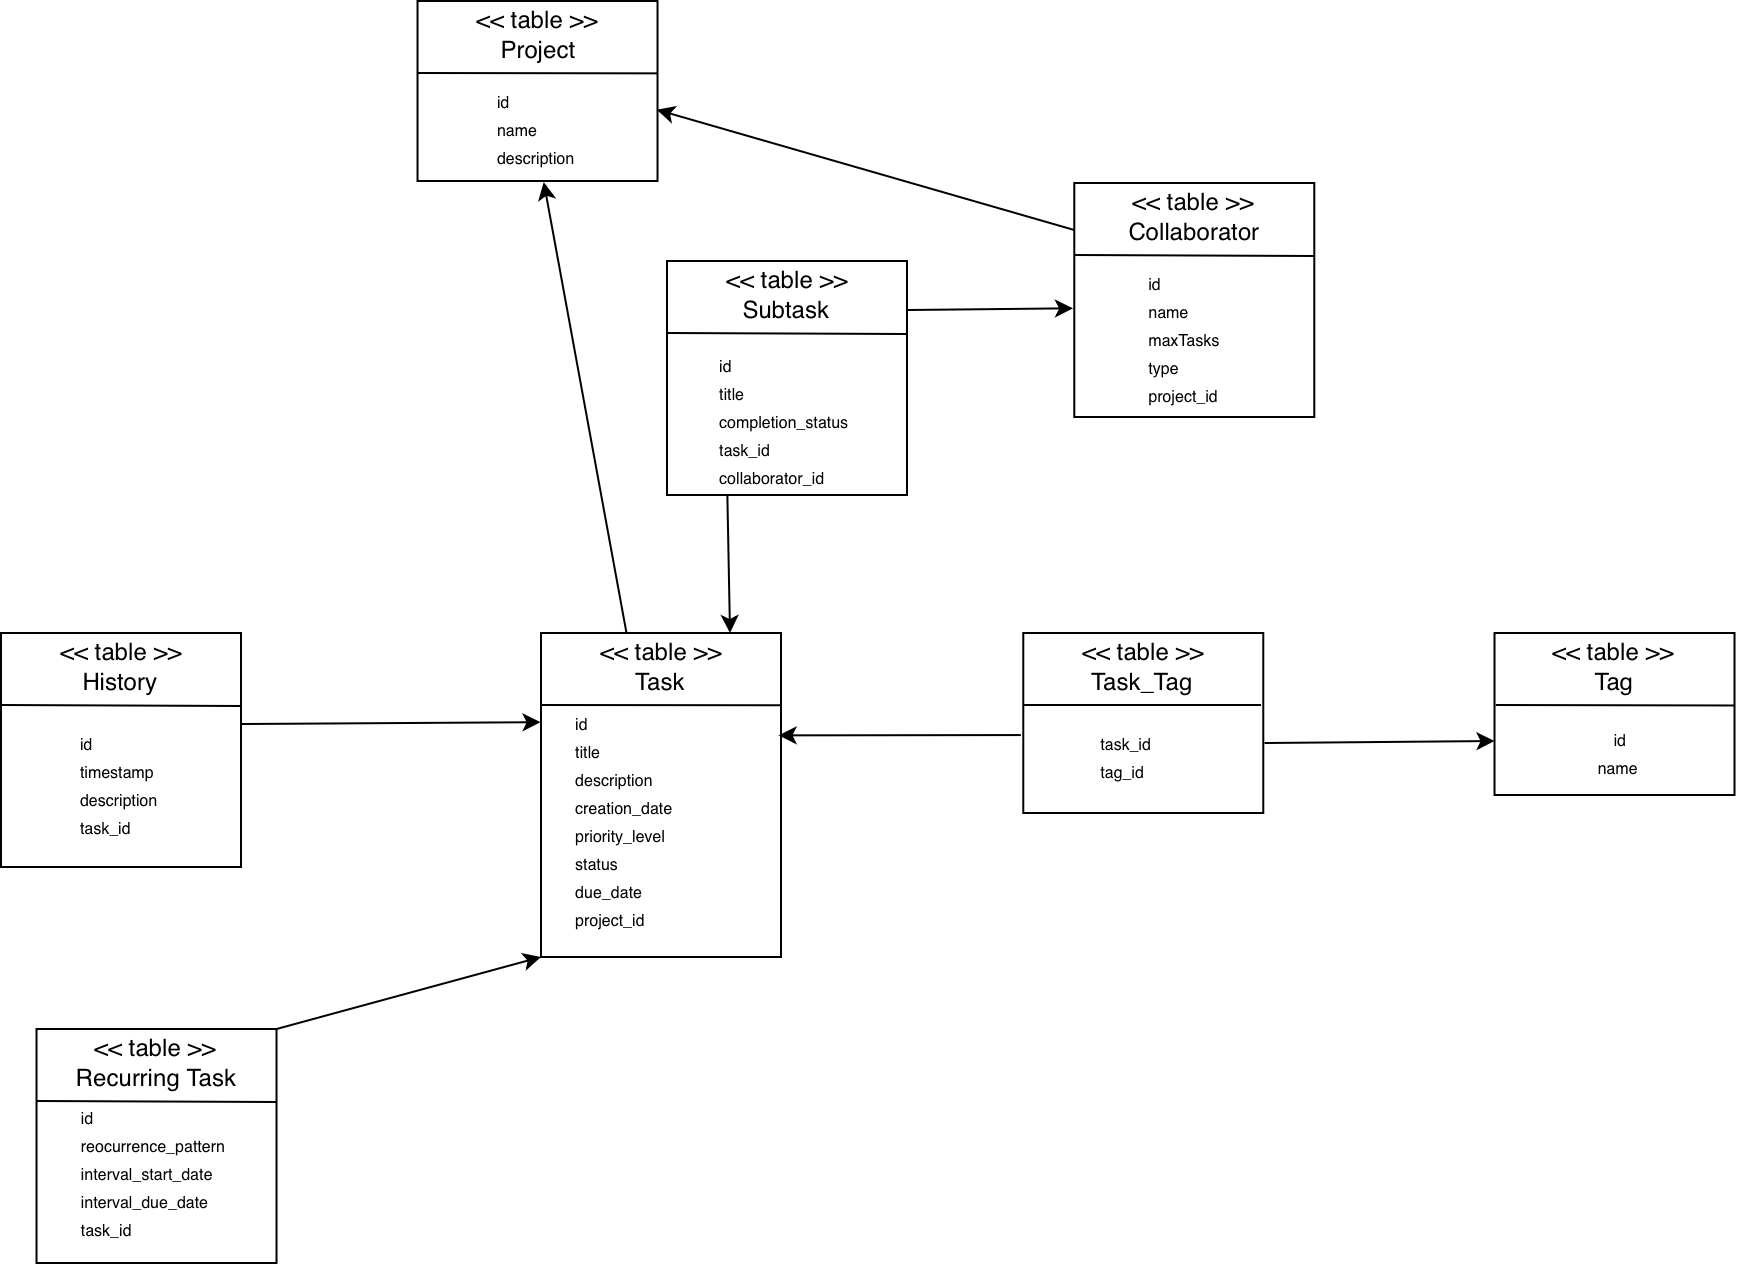

The diagram above was exported from draw.io. Its source (the exported page's mxGraphModel, read from the mxfile embedded in the PNG):
<mxGraphModel dx="2001" dy="1999" grid="1" gridSize="9" guides="1" tooltips="1" connect="1" arrows="1" fold="1" page="1" pageScale="1" pageWidth="827" pageHeight="1169" math="0" shadow="0">
  <root>
    <mxCell id="0" />
    <mxCell id="1" parent="0" />
    <mxCell id="7z2t-T4PWJ7Z9LKIBFc4-1" parent="1" style="rounded=0;whiteSpace=wrap;html=1;" value="" vertex="1">
      <mxGeometry height="162" width="120" x="99" y="171" as="geometry" />
    </mxCell>
    <mxCell id="7z2t-T4PWJ7Z9LKIBFc4-2" edge="1" parent="1" style="endArrow=none;html=1;rounded=0;entryX=1.003;entryY=0.223;entryDx=0;entryDy=0;entryPerimeter=0;" target="7z2t-T4PWJ7Z9LKIBFc4-1" value="">
      <mxGeometry height="50" relative="1" width="50" as="geometry">
        <mxPoint x="99" y="207" as="sourcePoint" />
        <mxPoint x="216" y="207" as="targetPoint" />
      </mxGeometry>
    </mxCell>
    <mxCell id="7z2t-T4PWJ7Z9LKIBFc4-3" parent="1" style="text;html=1;whiteSpace=wrap;strokeColor=none;fillColor=none;align=center;verticalAlign=middle;rounded=0;" value="&amp;lt;&amp;lt; table &amp;gt;&amp;gt;" vertex="1">
      <mxGeometry height="18" width="69" x="124.5" y="171" as="geometry" />
    </mxCell>
    <mxCell id="7z2t-T4PWJ7Z9LKIBFc4-4" parent="1" style="text;html=1;whiteSpace=wrap;strokeColor=none;fillColor=none;align=center;verticalAlign=middle;rounded=0;" value="Task" vertex="1">
      <mxGeometry height="30" width="60" x="129" y="180" as="geometry" />
    </mxCell>
    <mxCell id="7z2t-T4PWJ7Z9LKIBFc4-5" parent="1" style="rounded=0;whiteSpace=wrap;html=1;" value="" vertex="1">
      <mxGeometry height="81" width="120" x="575.76" y="171" as="geometry" />
    </mxCell>
    <mxCell id="7z2t-T4PWJ7Z9LKIBFc4-6" edge="1" parent="1" style="endArrow=none;html=1;rounded=0;entryX=1.002;entryY=0.312;entryDx=0;entryDy=0;entryPerimeter=0;exitX=0.007;exitY=0.309;exitDx=0;exitDy=0;exitPerimeter=0;" value="">
      <mxGeometry height="50" relative="1" width="50" as="geometry">
        <mxPoint x="576.3599999999999" y="206.99899999999977" as="sourcePoint" />
        <mxPoint x="695.7600000000004" y="207.24199999999993" as="targetPoint" />
      </mxGeometry>
    </mxCell>
    <mxCell id="7z2t-T4PWJ7Z9LKIBFc4-7" parent="1" style="text;html=1;whiteSpace=wrap;strokeColor=none;fillColor=none;align=center;verticalAlign=middle;rounded=0;" value="&amp;lt;&amp;lt; table &amp;gt;&amp;gt;" vertex="1">
      <mxGeometry height="18" width="69" x="601.26" y="171" as="geometry" />
    </mxCell>
    <mxCell id="7z2t-T4PWJ7Z9LKIBFc4-8" parent="1" style="text;html=1;whiteSpace=wrap;strokeColor=none;fillColor=none;align=center;verticalAlign=middle;rounded=0;" value="Tag" vertex="1">
      <mxGeometry height="30" width="60" x="605.76" y="180" as="geometry" />
    </mxCell>
    <mxCell id="7z2t-T4PWJ7Z9LKIBFc4-9" parent="1" style="rounded=0;whiteSpace=wrap;html=1;" value="" vertex="1">
      <mxGeometry height="90" width="120" x="37.25999999999999" y="-145" as="geometry" />
    </mxCell>
    <mxCell id="7z2t-T4PWJ7Z9LKIBFc4-10" edge="1" parent="1" style="endArrow=none;html=1;rounded=0;entryX=1.001;entryY=0.402;entryDx=0;entryDy=0;entryPerimeter=0;" target="7z2t-T4PWJ7Z9LKIBFc4-9" value="">
      <mxGeometry height="50" relative="1" width="50" as="geometry">
        <mxPoint x="37.5" y="-109" as="sourcePoint" />
        <mxPoint x="154.5" y="-109" as="targetPoint" />
      </mxGeometry>
    </mxCell>
    <mxCell id="7z2t-T4PWJ7Z9LKIBFc4-11" parent="1" style="text;html=1;whiteSpace=wrap;strokeColor=none;fillColor=none;align=center;verticalAlign=middle;rounded=0;" value="&amp;lt;&amp;lt; table &amp;gt;&amp;gt;" vertex="1">
      <mxGeometry height="18" width="69" x="63" y="-145" as="geometry" />
    </mxCell>
    <mxCell id="7z2t-T4PWJ7Z9LKIBFc4-12" parent="1" style="text;html=1;whiteSpace=wrap;strokeColor=none;fillColor=none;align=center;verticalAlign=middle;rounded=0;" value="Project" vertex="1">
      <mxGeometry height="30" width="60" x="67.5" y="-136" as="geometry" />
    </mxCell>
    <mxCell id="7z2t-T4PWJ7Z9LKIBFc4-13" parent="1" style="rounded=0;whiteSpace=wrap;html=1;" value="" vertex="1">
      <mxGeometry height="90" width="120" x="340.14" y="171" as="geometry" />
    </mxCell>
    <mxCell id="7z2t-T4PWJ7Z9LKIBFc4-14" edge="1" parent="1" style="endArrow=none;html=1;rounded=0;" value="">
      <mxGeometry height="50" relative="1" width="50" as="geometry">
        <mxPoint x="340.14" y="207" as="sourcePoint" />
        <mxPoint x="459" y="207" as="targetPoint" />
      </mxGeometry>
    </mxCell>
    <mxCell id="7z2t-T4PWJ7Z9LKIBFc4-15" parent="1" style="text;html=1;whiteSpace=wrap;strokeColor=none;fillColor=none;align=center;verticalAlign=middle;rounded=0;" value="&amp;lt;&amp;lt; table &amp;gt;&amp;gt;" vertex="1">
      <mxGeometry height="18" width="69" x="365.64" y="171" as="geometry" />
    </mxCell>
    <mxCell id="7z2t-T4PWJ7Z9LKIBFc4-16" parent="1" style="text;html=1;whiteSpace=wrap;strokeColor=none;fillColor=none;align=center;verticalAlign=middle;rounded=0;" value="Task_Tag" vertex="1">
      <mxGeometry height="30" width="60" x="370.14" y="180" as="geometry" />
    </mxCell>
    <mxCell id="7z2t-T4PWJ7Z9LKIBFc4-17" parent="1" style="rounded=0;whiteSpace=wrap;html=1;" value="" vertex="1">
      <mxGeometry height="117" width="120" x="162" y="-15" as="geometry" />
    </mxCell>
    <mxCell id="7z2t-T4PWJ7Z9LKIBFc4-18" edge="1" parent="1" style="endArrow=none;html=1;rounded=0;entryX=1.002;entryY=0.312;entryDx=0;entryDy=0;entryPerimeter=0;" target="7z2t-T4PWJ7Z9LKIBFc4-17" value="">
      <mxGeometry height="50" relative="1" width="50" as="geometry">
        <mxPoint x="162" y="21" as="sourcePoint" />
        <mxPoint x="279" y="21" as="targetPoint" />
      </mxGeometry>
    </mxCell>
    <mxCell id="7z2t-T4PWJ7Z9LKIBFc4-19" parent="1" style="text;html=1;whiteSpace=wrap;strokeColor=none;fillColor=none;align=center;verticalAlign=middle;rounded=0;" value="&amp;lt;&amp;lt; table &amp;gt;&amp;gt;" vertex="1">
      <mxGeometry height="18" width="69" x="187.5" y="-15" as="geometry" />
    </mxCell>
    <mxCell id="7z2t-T4PWJ7Z9LKIBFc4-20" parent="1" style="text;html=1;whiteSpace=wrap;strokeColor=none;fillColor=none;align=center;verticalAlign=middle;rounded=0;" value="Subtask" vertex="1">
      <mxGeometry height="30" width="60" x="192" y="-6" as="geometry" />
    </mxCell>
    <mxCell id="7z2t-T4PWJ7Z9LKIBFc4-21" parent="1" style="rounded=0;whiteSpace=wrap;html=1;" value="" vertex="1">
      <mxGeometry height="117" width="120" x="-171" y="171" as="geometry" />
    </mxCell>
    <mxCell id="7z2t-T4PWJ7Z9LKIBFc4-22" edge="1" parent="1" style="endArrow=none;html=1;rounded=0;entryX=1.002;entryY=0.312;entryDx=0;entryDy=0;entryPerimeter=0;" target="7z2t-T4PWJ7Z9LKIBFc4-21" value="">
      <mxGeometry height="50" relative="1" width="50" as="geometry">
        <mxPoint x="-171" y="207" as="sourcePoint" />
        <mxPoint x="-54" y="207" as="targetPoint" />
      </mxGeometry>
    </mxCell>
    <mxCell id="7z2t-T4PWJ7Z9LKIBFc4-23" parent="1" style="text;html=1;whiteSpace=wrap;strokeColor=none;fillColor=none;align=center;verticalAlign=middle;rounded=0;" value="&amp;lt;&amp;lt; table &amp;gt;&amp;gt;" vertex="1">
      <mxGeometry height="18" width="69" x="-145.5" y="171" as="geometry" />
    </mxCell>
    <mxCell id="7z2t-T4PWJ7Z9LKIBFc4-24" parent="1" style="text;html=1;whiteSpace=wrap;strokeColor=none;fillColor=none;align=center;verticalAlign=middle;rounded=0;" value="History" vertex="1">
      <mxGeometry height="30" width="60" x="-141" y="180" as="geometry" />
    </mxCell>
    <mxCell id="7z2t-T4PWJ7Z9LKIBFc4-25" parent="1" style="rounded=0;whiteSpace=wrap;html=1;" value="" vertex="1">
      <mxGeometry height="117" width="120" x="365.64" y="-54" as="geometry" />
    </mxCell>
    <mxCell id="7z2t-T4PWJ7Z9LKIBFc4-26" edge="1" parent="1" style="endArrow=none;html=1;rounded=0;entryX=1.002;entryY=0.312;entryDx=0;entryDy=0;entryPerimeter=0;" target="7z2t-T4PWJ7Z9LKIBFc4-25" value="">
      <mxGeometry height="50" relative="1" width="50" as="geometry">
        <mxPoint x="365.64" y="-18" as="sourcePoint" />
        <mxPoint x="482.64" y="-18" as="targetPoint" />
      </mxGeometry>
    </mxCell>
    <mxCell id="7z2t-T4PWJ7Z9LKIBFc4-27" parent="1" style="text;html=1;whiteSpace=wrap;strokeColor=none;fillColor=none;align=center;verticalAlign=middle;rounded=0;" value="&amp;lt;&amp;lt; table &amp;gt;&amp;gt;" vertex="1">
      <mxGeometry height="18" width="69" x="391.14" y="-54" as="geometry" />
    </mxCell>
    <mxCell id="7z2t-T4PWJ7Z9LKIBFc4-28" parent="1" style="text;html=1;whiteSpace=wrap;strokeColor=none;fillColor=none;align=center;verticalAlign=middle;rounded=0;" value="Collaborator" vertex="1">
      <mxGeometry height="30" width="60" x="395.64" y="-45" as="geometry" />
    </mxCell>
    <mxCell id="7z2t-T4PWJ7Z9LKIBFc4-29" parent="1" style="rounded=0;whiteSpace=wrap;html=1;" value="" vertex="1">
      <mxGeometry height="117" width="120" x="-153.24" y="369" as="geometry" />
    </mxCell>
    <mxCell id="7z2t-T4PWJ7Z9LKIBFc4-30" edge="1" parent="1" style="endArrow=none;html=1;rounded=0;entryX=1.002;entryY=0.312;entryDx=0;entryDy=0;entryPerimeter=0;" target="7z2t-T4PWJ7Z9LKIBFc4-29" value="">
      <mxGeometry height="50" relative="1" width="50" as="geometry">
        <mxPoint x="-153.24" y="405" as="sourcePoint" />
        <mxPoint x="-36.24" y="405" as="targetPoint" />
      </mxGeometry>
    </mxCell>
    <mxCell id="7z2t-T4PWJ7Z9LKIBFc4-31" parent="1" style="text;html=1;whiteSpace=wrap;strokeColor=none;fillColor=none;align=center;verticalAlign=middle;rounded=0;" value="&amp;lt;&amp;lt; table &amp;gt;&amp;gt;" vertex="1">
      <mxGeometry height="18" width="69" x="-127.74" y="369" as="geometry" />
    </mxCell>
    <mxCell id="7z2t-T4PWJ7Z9LKIBFc4-32" parent="1" style="text;html=1;whiteSpace=wrap;strokeColor=none;fillColor=none;align=center;verticalAlign=middle;rounded=0;" value="Recurring Task" vertex="1">
      <mxGeometry height="30" width="96" x="-141.24" y="378" as="geometry" />
    </mxCell>
    <mxCell id="7z2t-T4PWJ7Z9LKIBFc4-33" parent="1" style="text;html=1;whiteSpace=wrap;strokeColor=none;fillColor=none;align=center;verticalAlign=middle;rounded=0;" value="&lt;div&gt;&lt;span style=&quot;text-align: start; font-size: 8px;&quot;&gt;id&amp;nbsp;&lt;/span&gt;&lt;/div&gt;&lt;div&gt;&lt;span style=&quot;font-size: 8px; text-align: start;&quot;&gt;title&lt;/span&gt;&lt;/div&gt;&lt;div&gt;&lt;span style=&quot;text-align: start; font-size: 8px;&quot;&gt;description&amp;nbsp;&lt;/span&gt;&lt;/div&gt;&lt;div&gt;&lt;span style=&quot;text-align: start; font-size: 8px;&quot;&gt;creation_date&amp;nbsp;&lt;/span&gt;&lt;/div&gt;&lt;div&gt;&lt;span style=&quot;text-align: start; font-size: 8px;&quot;&gt;priority_level&amp;nbsp;&lt;/span&gt;&lt;/div&gt;&lt;div&gt;&lt;span style=&quot;text-align: start; font-size: 8px;&quot;&gt;status&lt;/span&gt;&lt;/div&gt;&lt;div&gt;&lt;span style=&quot;text-align: start; font-size: 8px;&quot;&gt;due_date&amp;nbsp;&lt;/span&gt;&lt;/div&gt;&lt;div&gt;&lt;span style=&quot;text-align: start; font-size: 8px;&quot;&gt;project_id&amp;nbsp;&lt;/span&gt;&lt;/div&gt;" vertex="1">
      <mxGeometry height="99" width="103.5" x="90" y="214.5" as="geometry" />
    </mxCell>
    <mxCell id="7z2t-T4PWJ7Z9LKIBFc4-34" parent="1" style="text;html=1;whiteSpace=wrap;strokeColor=none;fillColor=none;align=center;verticalAlign=middle;rounded=0;" value="&lt;div style=&quot;text-align: start;&quot;&gt;&lt;span style=&quot;font-size: 8px;&quot;&gt;id&lt;/span&gt;&lt;/div&gt;&lt;div&gt;&lt;div&gt;&lt;span style=&quot;font-size: 8px; text-align: start;&quot;&gt;name&amp;nbsp;&lt;/span&gt;&lt;div&gt;&lt;span style=&quot;text-align: start;&quot;&gt;&lt;font style=&quot;font-size: 8px;&quot;&gt;description&amp;nbsp;&lt;/font&gt;&lt;/span&gt;&lt;/div&gt;&lt;/div&gt;&lt;/div&gt;" vertex="1">
      <mxGeometry height="54" width="95.76" x="49.61999999999998" y="-109" as="geometry" />
    </mxCell>
    <mxCell id="7z2t-T4PWJ7Z9LKIBFc4-35" edge="1" parent="1" source="7z2t-T4PWJ7Z9LKIBFc4-9" style="edgeStyle=orthogonalEdgeStyle;rounded=0;orthogonalLoop=1;jettySize=auto;html=1;exitX=0.5;exitY=1;exitDx=0;exitDy=0;" target="7z2t-T4PWJ7Z9LKIBFc4-9">
      <mxGeometry relative="1" as="geometry" />
    </mxCell>
    <mxCell id="7z2t-T4PWJ7Z9LKIBFc4-36" parent="1" style="text;html=1;whiteSpace=wrap;strokeColor=none;fillColor=none;align=center;verticalAlign=middle;rounded=0;" value="&lt;span style=&quot;text-align: start;&quot;&gt;&lt;font style=&quot;font-size: 8px;&quot;&gt;id&lt;/font&gt;&lt;/span&gt;&lt;div&gt;&lt;span style=&quot;font-size: 8px; text-align: start;&quot;&gt;name&amp;nbsp;&lt;/span&gt;&lt;/div&gt;" vertex="1">
      <mxGeometry height="30" width="126" x="575.76" y="214.5" as="geometry" />
    </mxCell>
    <mxCell id="7z2t-T4PWJ7Z9LKIBFc4-37" parent="1" style="text;html=1;whiteSpace=wrap;strokeColor=none;fillColor=none;align=center;verticalAlign=middle;rounded=0;" value="&lt;font style=&quot;font-size: 8px;&quot;&gt;&lt;span style=&quot;text-align: start;&quot;&gt;task_id&amp;nbsp;&lt;/span&gt;&lt;/font&gt;&lt;div&gt;&lt;span style=&quot;text-align: start; font-size: 8px;&quot;&gt;tag_id&amp;nbsp;&lt;/span&gt;&lt;/div&gt;" vertex="1">
      <mxGeometry height="49.5" width="52.14" x="367.38" y="207" as="geometry" />
    </mxCell>
    <mxCell id="7z2t-T4PWJ7Z9LKIBFc4-38" parent="1" style="text;html=1;whiteSpace=wrap;strokeColor=none;fillColor=none;align=center;verticalAlign=middle;rounded=0;" value="&lt;br&gt;&lt;div&gt;&lt;span style=&quot;text-align: start; font-size: 8px;&quot;&gt;id&amp;nbsp;&lt;/span&gt;&lt;/div&gt;&lt;div style=&quot;text-align: start;&quot;&gt;&lt;span style=&quot;font-size: 8px;&quot;&gt;title&lt;/span&gt;&lt;/div&gt;&lt;div&gt;&lt;span style=&quot;text-align: start; font-size: 8px;&quot;&gt;completion_status&amp;nbsp;&lt;/span&gt;&lt;/div&gt;&lt;div&gt;&lt;span style=&quot;text-align: start; font-size: 8px;&quot;&gt;task_id&lt;/span&gt;&lt;/div&gt;&lt;div&gt;&lt;span style=&quot;font-size: 8px; text-align: start;&quot;&gt;collaborator_id&amp;nbsp;&lt;/span&gt;&lt;/div&gt;" vertex="1">
      <mxGeometry height="90" width="119.76" x="162.24" y="12" as="geometry" />
    </mxCell>
    <mxCell id="7z2t-T4PWJ7Z9LKIBFc4-39" parent="1" style="text;html=1;whiteSpace=wrap;strokeColor=none;fillColor=none;align=center;verticalAlign=middle;rounded=0;" value="&lt;br&gt;&lt;div&gt;&lt;span style=&quot;font-size: 8px; text-align: start;&quot;&gt;id&lt;/span&gt;&lt;/div&gt;&lt;div&gt;&lt;span style=&quot;font-size: 8px; text-align: start;&quot;&gt;timestamp&amp;nbsp;&lt;/span&gt;&lt;/div&gt;&lt;div&gt;&lt;div style=&quot;text-align: start;&quot;&gt;&lt;span style=&quot;font-size: 8px;&quot;&gt;description&amp;nbsp;&lt;/span&gt;&lt;/div&gt;&lt;div style=&quot;text-align: start;&quot;&gt;&lt;span style=&quot;font-size: 8px;&quot;&gt;task_id&amp;nbsp;&lt;/span&gt;&lt;/div&gt;&lt;/div&gt;" vertex="1">
      <mxGeometry height="63" width="93" x="-157.5" y="207" as="geometry" />
    </mxCell>
    <mxCell id="7z2t-T4PWJ7Z9LKIBFc4-40" parent="1" style="text;html=1;whiteSpace=wrap;strokeColor=none;fillColor=none;align=center;verticalAlign=middle;rounded=0;" value="&lt;div style=&quot;text-align: start;&quot;&gt;&lt;font style=&quot;font-size: 8px;&quot;&gt;id&lt;/font&gt;&lt;/div&gt;&lt;div style=&quot;text-align: start;&quot;&gt;&lt;font style=&quot;font-size: 8px;&quot;&gt;name&amp;nbsp;&lt;/font&gt;&lt;/div&gt;&lt;div style=&quot;text-align: start;&quot;&gt;&lt;font style=&quot;font-size: 8px;&quot;&gt;maxTasks&lt;/font&gt;&lt;/div&gt;&lt;div style=&quot;text-align: start;&quot;&gt;&lt;font style=&quot;font-size: 8px;&quot;&gt;type&lt;/font&gt;&lt;/div&gt;&lt;div style=&quot;text-align: start;&quot;&gt;&lt;font style=&quot;font-size: 8px;&quot;&gt;project_id&lt;/font&gt;&lt;/div&gt;" vertex="1">
      <mxGeometry height="81" width="108" x="367.38" y="-18" as="geometry" />
    </mxCell>
    <mxCell id="7z2t-T4PWJ7Z9LKIBFc4-41" parent="1" style="text;html=1;whiteSpace=wrap;strokeColor=none;fillColor=none;align=center;verticalAlign=middle;rounded=0;" value="&lt;div&gt;&lt;div style=&quot;text-align: start;&quot;&gt;&lt;span style=&quot;font-size: 8px;&quot;&gt;id&lt;/span&gt;&lt;/div&gt;&lt;div style=&quot;text-align: start;&quot;&gt;&lt;span style=&quot;font-size: 8px;&quot;&gt;reocurrence_pattern&lt;/span&gt;&lt;/div&gt;&lt;div&gt;&lt;span style=&quot;text-align: start; font-size: 8px;&quot;&gt;interval_start_date&amp;nbsp;&lt;/span&gt;&lt;/div&gt;&lt;div&gt;&lt;span style=&quot;text-align: start; font-size: 8px;&quot;&gt;interval_due_date&amp;nbsp;&lt;/span&gt;&lt;/div&gt;&lt;div&gt;&lt;span style=&quot;font-size: 8px; text-align: start;&quot;&gt;task_id&amp;nbsp;&lt;/span&gt;&lt;/div&gt;&lt;/div&gt;" vertex="1">
      <mxGeometry height="63" width="117.24" x="-153.24" y="408" as="geometry" />
    </mxCell>
    <mxCell id="7z2t-T4PWJ7Z9LKIBFc4-43" edge="1" parent="1" source="7z2t-T4PWJ7Z9LKIBFc4-3" style="endArrow=classic;html=1;rounded=0;entryX=0.526;entryY=1.006;entryDx=0;entryDy=0;exitX=0.25;exitY=0;exitDx=0;exitDy=0;entryPerimeter=0;" target="7z2t-T4PWJ7Z9LKIBFc4-9" value="">
      <mxGeometry height="50" relative="1" width="50" as="geometry">
        <mxPoint x="99" y="158" as="sourcePoint" />
        <mxPoint x="149" y="108" as="targetPoint" />
      </mxGeometry>
    </mxCell>
    <mxCell id="7z2t-T4PWJ7Z9LKIBFc4-44" edge="1" parent="1" source="7z2t-T4PWJ7Z9LKIBFc4-13" style="endArrow=classic;html=1;rounded=0;entryX=0.99;entryY=0.316;entryDx=0;entryDy=0;entryPerimeter=0;exitX=-0.01;exitY=0.567;exitDx=0;exitDy=0;exitPerimeter=0;" target="7z2t-T4PWJ7Z9LKIBFc4-1" value="">
      <mxGeometry height="50" relative="1" width="50" as="geometry">
        <mxPoint x="315" y="225" as="sourcePoint" />
        <mxPoint x="262" y="144" as="targetPoint" />
      </mxGeometry>
    </mxCell>
    <mxCell id="7z2t-T4PWJ7Z9LKIBFc4-45" edge="1" parent="1" style="endArrow=classic;html=1;rounded=0;entryX=0.006;entryY=0.432;entryDx=0;entryDy=0;entryPerimeter=0;exitX=1.011;exitY=0.4;exitDx=0;exitDy=0;exitPerimeter=0;" value="">
      <mxGeometry height="50" relative="1" width="50" as="geometry">
        <mxPoint x="460.7399999999998" y="226.01" as="sourcePoint" />
        <mxPoint x="575.76" y="225.00199999999995" as="targetPoint" />
      </mxGeometry>
    </mxCell>
    <mxCell id="7z2t-T4PWJ7Z9LKIBFc4-48" edge="1" parent="1" source="7z2t-T4PWJ7Z9LKIBFc4-38" style="endArrow=classic;html=1;rounded=0;entryX=1;entryY=0;entryDx=0;entryDy=0;exitX=0.25;exitY=1;exitDx=0;exitDy=0;" target="7z2t-T4PWJ7Z9LKIBFc4-3" value="">
      <mxGeometry height="50" relative="1" width="50" as="geometry">
        <mxPoint x="251" y="251" as="sourcePoint" />
        <mxPoint x="180" y="117" as="targetPoint" />
      </mxGeometry>
    </mxCell>
    <mxCell id="7z2t-T4PWJ7Z9LKIBFc4-50" edge="1" parent="1" style="endArrow=classic;html=1;rounded=0;exitX=1.011;exitY=0.4;exitDx=0;exitDy=0;exitPerimeter=0;entryX=-0.022;entryY=0.329;entryDx=0;entryDy=0;entryPerimeter=0;" target="7z2t-T4PWJ7Z9LKIBFc4-40" value="">
      <mxGeometry height="50" relative="1" width="50" as="geometry">
        <mxPoint x="282" y="9.508000000000038" as="sourcePoint" />
        <mxPoint x="360" y="9" as="targetPoint" />
      </mxGeometry>
    </mxCell>
    <mxCell id="7z2t-T4PWJ7Z9LKIBFc4-51" edge="1" parent="1" style="endArrow=classic;html=1;rounded=0;exitX=-0.019;exitY=0.333;exitDx=0;exitDy=0;exitPerimeter=0;entryX=0.997;entryY=0.604;entryDx=0;entryDy=0;entryPerimeter=0;" target="7z2t-T4PWJ7Z9LKIBFc4-9" value="">
      <mxGeometry height="50" relative="1" width="50" as="geometry">
        <mxPoint x="365.64" y="-30.5" as="sourcePoint" />
        <mxPoint x="245" y="-30" as="targetPoint" />
      </mxGeometry>
    </mxCell>
    <mxCell id="7z2t-T4PWJ7Z9LKIBFc4-52" edge="1" parent="1" style="endArrow=classic;html=1;rounded=0;entryX=0.085;entryY=0.011;entryDx=0;entryDy=0;entryPerimeter=0;exitX=1.011;exitY=0.4;exitDx=0;exitDy=0;exitPerimeter=0;" target="7z2t-T4PWJ7Z9LKIBFc4-33" value="">
      <mxGeometry height="50" relative="1" width="50" as="geometry">
        <mxPoint x="-51" y="216.50800000000004" as="sourcePoint" />
        <mxPoint x="64.02000000000021" y="215.5" as="targetPoint" />
      </mxGeometry>
    </mxCell>
    <mxCell id="7z2t-T4PWJ7Z9LKIBFc4-53" edge="1" parent="1" source="7z2t-T4PWJ7Z9LKIBFc4-29" style="endArrow=classic;html=1;rounded=0;entryX=0;entryY=1;entryDx=0;entryDy=0;exitX=1;exitY=0;exitDx=0;exitDy=0;" target="7z2t-T4PWJ7Z9LKIBFc4-1" value="">
      <mxGeometry height="50" relative="1" width="50" as="geometry">
        <mxPoint x="96" y="657" as="sourcePoint" />
        <mxPoint x="54" y="432" as="targetPoint" />
      </mxGeometry>
    </mxCell>
  </root>
</mxGraphModel>